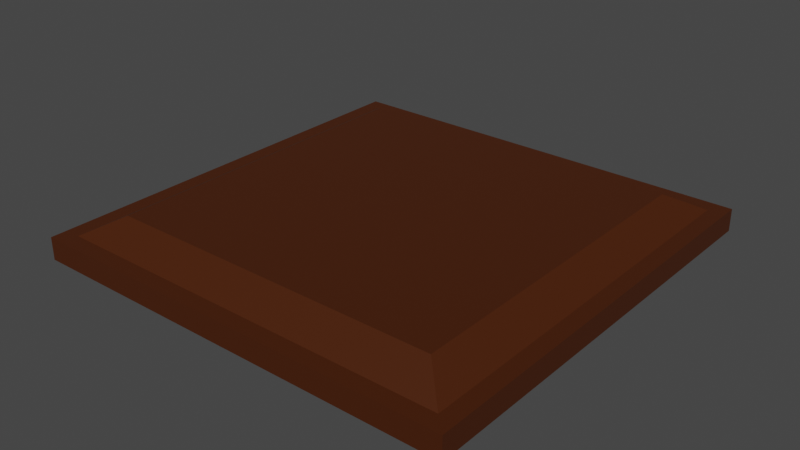 # Source: Roof.blend  (saved by Blender 3.6.13; exported with 4.5.12 LTS)
import bpy
from mathutils import Matrix  # noqa: F401  (used for matrix-valued properties, if any)

bpy.ops.wm.read_factory_settings(use_empty=True)
scene = bpy.context.scene
scene.name = 'Scene'

# ---- collections
col_collection = bpy.data.collections.new('Collection'); scene.collection.children.link(col_collection)

# ---- materials (node trees are filled in below, after node groups)
mat_material = bpy.data.materials.new('Material')
mat_material.alpha_threshold = 0.0
mat_material.use_transparent_shadow = False
mat_material.diffuse_color = (0.06301, 0.01298, 0.0, 1.0)
mat_material.roughness = 0.5
mat_material.line_color = (0.0, 0.0, 0.0, 1.0)

# ---- material node trees
mat_material.use_nodes = True; mat_material.node_tree.nodes.clear()
_N = mat_material.node_tree.nodes; _L = mat_material.node_tree.links
n0 = _N.new('ShaderNodeOutputMaterial'); n0.name = 'Material Output'; n0.location = (300, 300)
n1 = _N.new('ShaderNodeBsdfPrincipled'); n1.name = 'Principled BSDF'; n1.location = (10, 300)
n1.distribution = 'GGX'
n1.subsurface_method = 'RANDOM_WALK_SKIN'
n1.inputs[0].default_value = (0.06301, 0.01298, 0.0, 1.0)
n1.inputs[3].default_value = 1.45
n1.inputs[9].default_value = (0.9, 0.2, 0.1)
n1.inputs[27].default_value = (0.0, 0.0, 0.0, 1.0)
n1.inputs[28].default_value = 1.0
_L.new(n1.outputs[0], n0.inputs[0])
n0.is_active_output = True

# ---- world
world_world = bpy.data.worlds.new('World'); scene.world = world_world
world_world.use_nodes = True; world_world.node_tree.nodes.clear()
_N = world_world.node_tree.nodes; _L = world_world.node_tree.links
n0 = _N.new('ShaderNodeOutputWorld'); n0.name = 'World Output'; n0.location = (300, 300)
n1 = _N.new('ShaderNodeBackground'); n1.name = 'Background'; n1.location = (10, 300)
n1.inputs[0].default_value = (0.05088, 0.05088, 0.05088, 1.0)
_L.new(n1.outputs[0], n0.inputs[0])
n0.is_active_output = True
world_world.color = (0.05088, 0.05088, 0.05088)
world_world.use_sun_shadow = False
world_world.sun_shadow_jitter_overblur = 0.0

# ---- meshes
me_cube_001 = bpy.data.meshes.new('Cube.001')
me_cube_001.from_pydata([(-3.0, -3.0, 0.1205), (-3.0, -3.0, 0.5205), (-3.0, 3.0, 0.1205), (-3.0, 3.0, 0.5205), (3.0, -3.0, 0.1205), (3.0, -3.0, 0.5205), (3.0, 3.0, 0.1205), (3.0, 3.0, 0.5205), (-3.56, 3.56, -0.2), (-3.56, -3.56, -0.2), (-3.56, -3.56, 0.2), (-3.56, 3.56, 0.2), (3.56, 3.56, -0.2), (3.56, 3.56, 0.2), (3.56, -3.56, -0.2), (3.56, -3.56, 0.2), (-3.852, 3.852, -0.2), (-3.852, -3.852, -0.2), (-3.852, -3.852, 0.2), (-3.852, 3.852, 0.2), (3.852, 3.852, -0.2), (3.852, 3.852, 0.2), (3.852, -3.852, -0.2), (3.852, -3.852, 0.2)], [], [(7, 5, 15, 13), (0, 4, 14, 9), (3, 7, 13, 11), (4, 6, 12, 14), (2, 6, 4, 0), (7, 3, 1, 5), (8, 9, 17, 16), (15, 10, 18, 23), (10, 11, 19, 18), (12, 8, 16, 20), (6, 2, 8, 12), (1, 3, 11, 10), (5, 1, 10, 15), (2, 0, 9, 8), (17, 18, 19, 16), (16, 19, 21, 20), (20, 21, 23, 22), (22, 23, 18, 17), (14, 12, 20, 22), (11, 13, 21, 19), (9, 14, 22, 17), (13, 15, 23, 21)])
_uv = me_cube_001.uv_layers.new(name='UVMap')
_uv.uv.foreach_set('vector', [8.491e-09, 0.7615, -6.007e-10, 0.5535, 0.1667, 0.5341, 0.1667, 0.7809, 0.6667, 0.7615, 0.6667, 0.5535, 0.8333, 0.5341, 0.8333, 0.7809, 0.1667, 0.7615, 0.1667, 0.5535, 0.3333, 0.5341, 0.3333, 0.7809, 0.683, 0.2274, 0.683, 0.0194, 0.8497, 5.035e-11, 0.8497, 0.2468, 0.208, 0.9889, 0.0, 0.9889, 0.0, 0.7809, 0.208, 0.7809, 0.416, 0.9889, 0.208, 0.9889, 0.208, 0.7809, 0.416, 0.7809, 0.2569, 0.2569, 0.2569, 0.01013, 0.267, 0.0, 0.267, 0.267, 0.2569, 0.2772, 0.01013, 0.2772, 0.0, 0.267, 0.267, 0.267, 0.01013, 0.2772, 0.01013, 0.524, 0.0, 0.5341, 0.0, 0.267, 0.01013, 0.2569, 0.2569, 0.2569, 0.267, 0.267, 0.0, 0.267, 0.683, 0.4742, 0.683, 0.2662, 0.8497, 0.2468, 0.8497, 0.4936, 0.3333, 0.7615, 0.3333, 0.5535, 0.5, 0.5341, 0.5, 0.7809, 0.5, 0.7615, 0.5, 0.5535, 0.6667, 0.5341, 0.6667, 0.7809, 0.8333, 0.7615, 0.8333, 0.5535, 1.0, 0.5341, 1.0, 0.7809, 0.475, 0.267, 0.267, 0.267, 0.267, 7.243e-10, 0.475, -8.367e-09, 0.475, 0.5341, 0.267, 0.5341, 0.267, 0.267, 0.475, 0.267, 0.683, 0.267, 0.475, 0.267, 0.475, 4.03e-09, 0.683, -5.062e-09, 0.683, 0.5341, 0.475, 0.5341, 0.475, 0.267, 0.683, 0.267, 0.01013, 0.01013, 0.01013, 0.2569, 0.0, 0.267, 0.0, 0.0, 0.01013, 0.524, 0.2569, 0.524, 0.267, 0.5341, 0.0, 0.5341, 0.2569, 0.01013, 0.01013, 0.01013, 0.0, 0.0, 0.267, 0.0, 0.2569, 0.524, 0.2569, 0.2772, 0.267, 0.267, 0.267, 0.5341])
me_cube_001.materials.append(mat_material)
me_cube_001.update()

# ---- objects
ob_cube = bpy.data.objects.new('Cube', me_cube_001)

# ---- transforms, parenting, visibility, modifiers, constraints
ob_cube.location = (0.0, 0.0, 0.0)

# ---- collection membership
col_collection.objects.link(ob_cube)

# ---- scene / render settings (as saved in the file)
scene.frame_start = 1; scene.frame_end = 250; scene.frame_set(1)
scene.render.engine = 'BLENDER_EEVEE_NEXT'
scene.cycles.sampling_pattern = 'TABULATED_SOBOL'
scene.view_settings.view_transform = 'Filmic'
bpy.context.view_layer.update()

# ---- added for rendering (the .blend has no active camera and no usable light): camera, sun
cam_auto = bpy.data.cameras.new('AutoCamera')
cam_auto.lens = 50.0
cam_auto.sensor_width = 36.0
cam_auto.clip_end = 1000.0
ob_auto_camera = bpy.data.objects.new('AutoCamera', cam_auto)
scene.collection.objects.link(ob_auto_camera)
ob_auto_camera.location = (10.1019, -12.1222, 8.24176)
ob_auto_camera.rotation_euler = (1.09748, -7.21219e-08, 0.694738)
scene.camera = ob_auto_camera
light_auto_sun = bpy.data.lights.new('AutoSun', 'SUN')
light_auto_sun.energy = 3.0
light_auto_sun.angle = 0.0523599
ob_auto_sun = bpy.data.objects.new('AutoSun', light_auto_sun)
scene.collection.objects.link(ob_auto_sun)
ob_auto_sun.rotation_euler = (0.872665, 0.174533, 0.523599)
bpy.context.view_layer.update()
